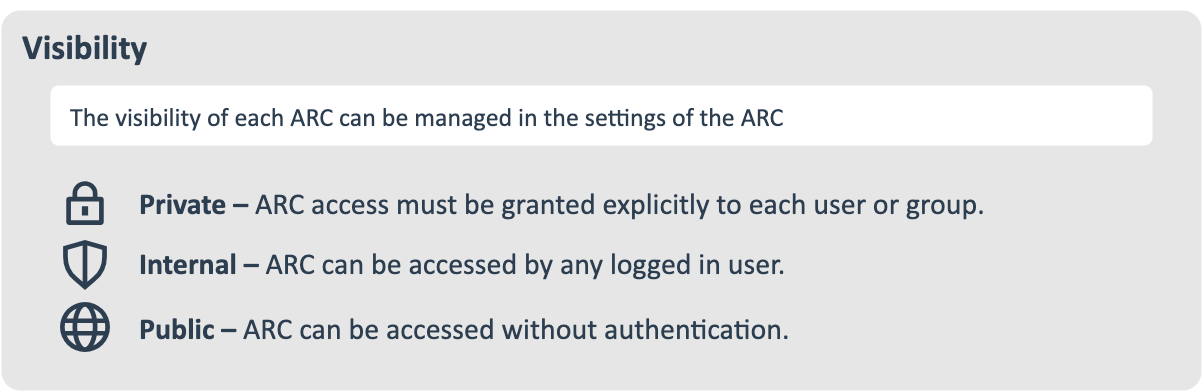

The diagram above was exported from draw.io. Its source (the exported page's mxGraphModel, read from the mxfile embedded in the PNG):
<mxGraphModel dx="1500" dy="1768" grid="1" gridSize="10" guides="1" tooltips="1" connect="1" arrows="1" fold="1" page="1" pageScale="1" pageWidth="5000" pageHeight="5000" math="0" shadow="0">
  <root>
    <mxCell id="0" />
    <mxCell id="1" parent="0" />
    <mxCell id="-bwhMXwodmcPExKBsurk-84" value="" style="group" parent="1" vertex="1" connectable="0">
      <mxGeometry x="321" y="1187" width="1200" height="389.99" as="geometry" />
    </mxCell>
    <mxCell id="-bwhMXwodmcPExKBsurk-61" value="&lt;b&gt;&lt;br&gt;&lt;/b&gt;" style="rounded=1;whiteSpace=wrap;html=1;strokeColor=none;arcSize=5;strokeWidth=2;fillColor=#E6E6E6;fontSize=30;fontFamily=Calibri;align=left;verticalAlign=top;spacingTop=0;spacing=20;" parent="-bwhMXwodmcPExKBsurk-84" vertex="1">
      <mxGeometry y="9.990000000000009" width="1200" height="380" as="geometry" />
    </mxCell>
    <mxCell id="-bwhMXwodmcPExKBsurk-63" value="&lt;svg xmlns=&quot;http://www.w3.org/2000/svg&quot; width=&quot;1em&quot; height=&quot;1em&quot; viewBox=&quot;0 0 16 16&quot; style=&quot;font-size: 50px;&quot;&gt;&lt;path fill=&quot;currentColor&quot; fill-rule=&quot;evenodd&quot; d=&quot;M4 5a4 4 0 1 1 8 0v1h1a1 1 0 0 1 1 1v7a1 1 0 0 1-1 1H3a1 1 0 0 1-1-1V7a1 1 0 0 1 1-1h1zm6.5 0v1h-5V5a2.5 2.5 0 0 1 5 0m-7 2.5v6h9v-6zM9 12V9H7v3z&quot; clip-rule=&quot;evenodd&quot; style=&quot;font-size: 50px;&quot;&gt;&lt;/path&gt;&lt;/svg&gt;" style="text;whiteSpace=wrap;html=1;fontSize=50;fontFamily=Calibri;fontColor=#2D3E50;verticalAlign=middle;align=center;flipV=0;flipH=1;aspect=fixed;" parent="-bwhMXwodmcPExKBsurk-84" vertex="1">
      <mxGeometry x="58.775510204081634" y="184.49" width="50" height="50" as="geometry" />
    </mxCell>
    <mxCell id="-bwhMXwodmcPExKBsurk-64" value="&lt;svg xmlns=&quot;http://www.w3.org/2000/svg&quot; width=&quot;1em&quot; height=&quot;1em&quot; viewBox=&quot;0 0 16 16&quot;&gt;&lt;path fill=&quot;currentColor&quot; fill-rule=&quot;evenodd&quot; d=&quot;M8 14.5c.23 0 .843-.226 1.487-1.514c.306-.612.563-1.37.742-2.236H5.771c.179.866.436 1.624.742 2.236C7.157 14.274 7.77 14.5 8 14.5M5.554 9.25a14.444 14.444 0 0 1 0-2.5h4.892a14.452 14.452 0 0 1 0 2.5zm6.203 1.5c-.224 1.224-.593 2.308-1.066 3.168a6.525 6.525 0 0 0 3.2-3.168zm2.623-1.5h-2.43a16.019 16.019 0 0 0 0-2.5h2.429a6.533 6.533 0 0 1 0 2.5Zm-10.331 0H1.62a6.533 6.533 0 0 1 0-2.5h2.43a15.994 15.994 0 0 0 0 2.5Zm-1.94 1.5h2.134c.224 1.224.593 2.308 1.066 3.168a6.525 6.525 0 0 1-3.2-3.168m3.662-5.5h4.458c-.179-.866-.436-1.624-.742-2.236C8.843 1.726 8.23 1.5 8 1.5c-.23 0-.843.226-1.487 1.514c-.306.612-.563 1.37-.742 2.236m5.986 0h2.134a6.526 6.526 0 0 0-3.2-3.168c.473.86.842 1.944 1.066 3.168M5.31 2.082c-.473.86-.842 1.944-1.066 3.168H2.109a6.525 6.525 0 0 1 3.2-3.168ZM8 0a8 8 0 1 1 0 16A8 8 0 0 1 8 0&quot; clip-rule=&quot;evenodd&quot;&gt;&lt;/path&gt;&lt;/svg&gt;" style="text;whiteSpace=wrap;html=1;fontSize=50;fontFamily=Calibri;fontColor=#2D3E50;align=center;verticalAlign=middle;flipV=0;flipH=1;aspect=fixed;" parent="-bwhMXwodmcPExKBsurk-84" vertex="1">
      <mxGeometry x="58.775510204081634" y="308.99" width="50" height="48.08" as="geometry" />
    </mxCell>
    <mxCell id="-bwhMXwodmcPExKBsurk-65" value="&lt;svg xmlns=&quot;http://www.w3.org/2000/svg&quot; width=&quot;1em&quot; height=&quot;1em&quot; viewBox=&quot;0 0 16 16&quot;&gt;&lt;path fill=&quot;currentColor&quot; fill-rule=&quot;evenodd&quot; d=&quot;M2.5 5.4V3.132l4.75-1.357v11.608l-1.782-1.528A8.5 8.5 0 0 1 2.5 5.401Zm6.25 7.982l1.782-1.528A8.5 8.5 0 0 0 13.5 5.401V3.13L8.75 1.774zM1 2l7-2l7 2v3.4a10 10 0 0 1-3.492 7.593L8 16l-3.508-3.007A10 10 0 0 1 1 5.401z&quot; clip-rule=&quot;evenodd&quot;&gt;&lt;/path&gt;&lt;/svg&gt;" style="text;whiteSpace=wrap;html=1;fontSize=50;fontFamily=Calibri;fontColor=#2D3E50;align=center;verticalAlign=middle;flipV=0;flipH=1;aspect=fixed;" parent="-bwhMXwodmcPExKBsurk-84" vertex="1">
      <mxGeometry x="58.775510204081634" y="245.99" width="50" height="50" as="geometry" />
    </mxCell>
    <mxCell id="-bwhMXwodmcPExKBsurk-69" value="&lt;b style=&quot;border-color: var(--border-color); color: rgb(0, 0, 0); font-family: Calibri; font-style: normal; font-variant-ligatures: normal; font-variant-caps: normal; letter-spacing: normal; orphans: 2; text-align: left; text-indent: 0px; text-transform: none; widows: 2; word-spacing: 0px; -webkit-text-stroke-width: 0px; text-decoration-thickness: initial; text-decoration-style: initial; text-decoration-color: initial;&quot;&gt;&lt;font style=&quot;border-color: var(--border-color);&quot; color=&quot;#2d3e50&quot;&gt;&lt;font style=&quot;font-size: 35px;&quot;&gt;Visibility&lt;/font&gt;&lt;br style=&quot;border-color: var(--border-color);&quot;&gt;&lt;/font&gt;&lt;/b&gt;" style="text;whiteSpace=wrap;html=1;fontSize=50;fontFamily=Calibri;fontColor=#2D3E50;fillColor=none;" parent="-bwhMXwodmcPExKBsurk-84" vertex="1">
      <mxGeometry x="19.004693877551016" y="5" width="171.42857142857144" height="80" as="geometry" />
    </mxCell>
    <mxCell id="-bwhMXwodmcPExKBsurk-70" value="&lt;span style=&quot;border-color: var(--border-color); font-family: Calibri; font-size: 30px; font-style: normal; font-variant-ligatures: normal; font-variant-caps: normal; letter-spacing: normal; orphans: 2; text-align: left; text-indent: 0px; text-transform: none; widows: 2; word-spacing: 0px; -webkit-text-stroke-width: 0px; text-decoration-thickness: initial; text-decoration-style: initial; text-decoration-color: initial;&quot;&gt;&lt;font style=&quot;border-color: var(--border-color);&quot; color=&quot;#2d3e50&quot;&gt;&lt;b style=&quot;&quot;&gt;Internal –&lt;/b&gt; ARC can be accessed by any logged in user.&amp;nbsp;&amp;nbsp;&lt;br style=&quot;border-color: var(--border-color);&quot;&gt;&lt;/font&gt;&lt;/span&gt;" style="text;whiteSpace=wrap;html=1;fontSize=50;fontFamily=Calibri;fontColor=#2D3E50;fillColor=none;" parent="-bwhMXwodmcPExKBsurk-84" vertex="1">
      <mxGeometry x="135.91836734693877" y="219.5" width="820.408163265306" height="80" as="geometry" />
    </mxCell>
    <mxCell id="-bwhMXwodmcPExKBsurk-71" value="&lt;span style=&quot;border-color: var(--border-color); color: rgb(0, 0, 0); font-family: Calibri; font-size: 30px; font-style: normal; font-variant-ligatures: normal; font-variant-caps: normal; letter-spacing: normal; orphans: 2; text-align: left; text-indent: 0px; text-transform: none; widows: 2; word-spacing: 0px; -webkit-text-stroke-width: 0px; text-decoration-thickness: initial; text-decoration-style: initial; text-decoration-color: initial;&quot;&gt;&lt;font style=&quot;border-color: var(--border-color);&quot; color=&quot;#2d3e50&quot;&gt;&lt;b&gt;Public –&lt;/b&gt; ARC can be accessed without authentication.&amp;nbsp;&amp;nbsp;&lt;br style=&quot;border-color: var(--border-color);&quot;&gt;&lt;/font&gt;&lt;/span&gt;" style="text;whiteSpace=wrap;html=1;fontSize=50;fontFamily=Calibri;fontColor=#2D3E50;fillColor=none;" parent="-bwhMXwodmcPExKBsurk-84" vertex="1">
      <mxGeometry x="135.91836734693877" y="285.49" width="820.408163265306" height="80" as="geometry" />
    </mxCell>
    <mxCell id="-bwhMXwodmcPExKBsurk-80" value="&lt;font color=&quot;#2d3e50&quot; style=&quot;font-size: 26px;&quot;&gt;The visibility of each&amp;nbsp;&lt;/font&gt;&lt;span style=&quot;color: rgb(45, 62, 80); font-size: 26px;&quot;&gt;ARC&lt;/span&gt;&lt;font color=&quot;#2d3e50&quot; style=&quot;font-size: 26px;&quot;&gt;&amp;nbsp;can be managed in the settings of the ARC&lt;/font&gt;" style="rounded=1;whiteSpace=wrap;html=1;strokeColor=none;arcSize=14;strokeWidth=2;fillColor=#FFFFFF;fontSize=30;fontFamily=Calibri;align=left;verticalAlign=middle;spacingTop=0;spacing=20;" parent="-bwhMXwodmcPExKBsurk-84" vertex="1">
      <mxGeometry x="48.97959183673469" y="85" width="1102.0408163265306" height="59.99" as="geometry" />
    </mxCell>
    <mxCell id="-bwhMXwodmcPExKBsurk-82" value="&lt;span style=&quot;border-color: var(--border-color); font-family: Calibri; font-size: 30px; font-style: normal; font-variant-ligatures: normal; font-variant-caps: normal; letter-spacing: normal; orphans: 2; text-align: left; text-indent: 0px; text-transform: none; widows: 2; word-spacing: 0px; -webkit-text-stroke-width: 0px; text-decoration-thickness: initial; text-decoration-style: initial; text-decoration-color: initial;&quot;&gt;&lt;font style=&quot;border-color: var(--border-color);&quot; color=&quot;#2d3e50&quot;&gt;&lt;b style=&quot;&quot;&gt;Private –&lt;/b&gt;&amp;nbsp;ARC access must be granted explicitly to each user or group.&lt;br style=&quot;border-color: var(--border-color);&quot;&gt;&lt;/font&gt;&lt;/span&gt;" style="text;whiteSpace=wrap;html=1;fontSize=50;fontFamily=Calibri;fontColor=#2D3E50;fillColor=none;" parent="-bwhMXwodmcPExKBsurk-84" vertex="1">
      <mxGeometry x="135.91836734693877" y="159.99" width="1039.591836734694" height="80" as="geometry" />
    </mxCell>
  </root>
</mxGraphModel>